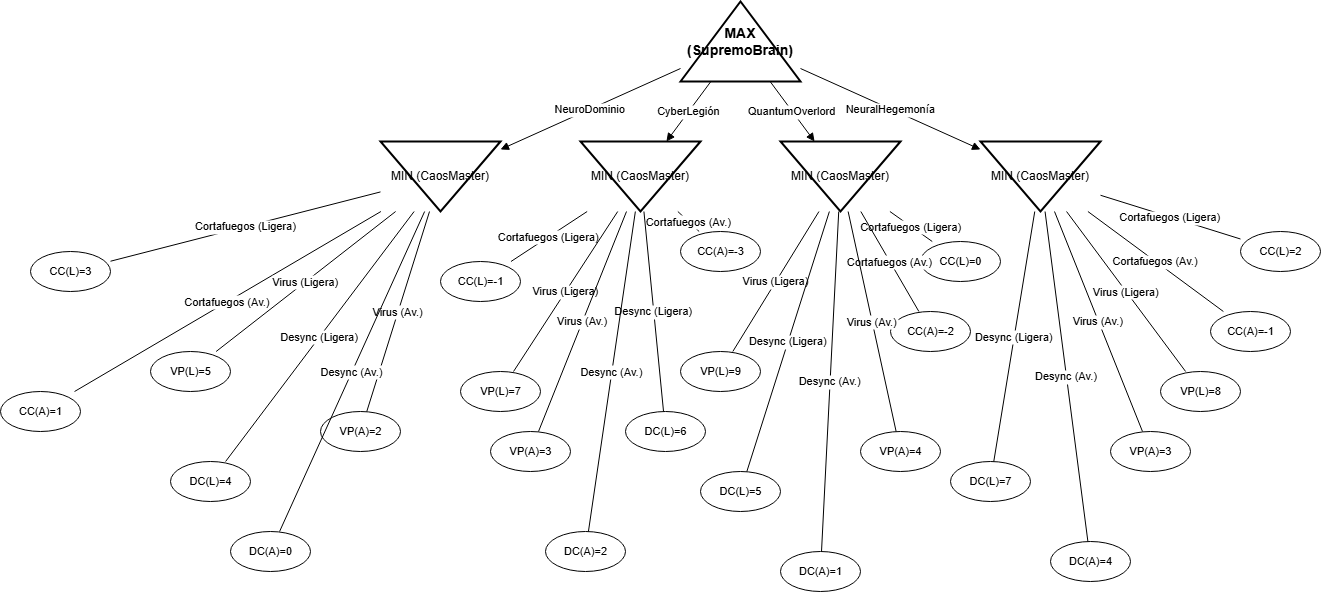

The diagram above was exported from draw.io. Its source (the exported page's mxGraphModel, read from the mxfile embedded in the PNG):
<mxGraphModel dx="2229" dy="798" grid="1" gridSize="10" guides="1" tooltips="1" connect="1" arrows="1" fold="1" page="1" pageScale="1" pageWidth="850" pageHeight="1100" math="0" shadow="0">
  <root>
    <mxCell id="0" />
    <mxCell id="1" parent="0" />
    <mxCell id="MAX" value="MAX (SupremoBrain)" style="shape=triangle;direction=north;whiteSpace=wrap;html=1;align=center;verticalAlign=middle;fontSize=14;fontStyle=1;strokeWidth=2;" parent="1" vertex="1">
      <mxGeometry x="400" y="30" width="120" height="80" as="geometry" />
    </mxCell>
    <mxCell id="MIN_Neuro" value="MIN (CaosMaster)" style="shape=triangle;direction=south;whiteSpace=wrap;html=1;align=center;verticalAlign=middle;fontSize=12;strokeWidth=2;" parent="1" vertex="1">
      <mxGeometry x="100" y="170" width="120" height="70" as="geometry" />
    </mxCell>
    <mxCell id="edge_Neuro" value="NeuroDominio" style="endArrow=block;" parent="1" source="MAX" target="MIN_Neuro" edge="1">
      <mxGeometry relative="1" as="geometry" />
    </mxCell>
    <mxCell id="MIN_Cyber" value="MIN (CaosMaster)" style="shape=triangle;direction=south;whiteSpace=wrap;html=1;align=center;verticalAlign=middle;fontSize=12;strokeWidth=2;" parent="1" vertex="1">
      <mxGeometry x="300" y="170" width="120" height="70" as="geometry" />
    </mxCell>
    <mxCell id="edge_Cyber" value="CyberLegión" style="endArrow=block;" parent="1" source="MAX" target="MIN_Cyber" edge="1">
      <mxGeometry relative="1" as="geometry" />
    </mxCell>
    <mxCell id="MIN_Quantum" value="MIN (CaosMaster)" style="shape=triangle;direction=south;whiteSpace=wrap;html=1;align=center;verticalAlign=middle;fontSize=12;strokeWidth=2;" parent="1" vertex="1">
      <mxGeometry x="500" y="170" width="120" height="70" as="geometry" />
    </mxCell>
    <mxCell id="edge_Quantum" value="QuantumOverlord" style="endArrow=block;" parent="1" source="MAX" target="MIN_Quantum" edge="1">
      <mxGeometry relative="1" as="geometry" />
    </mxCell>
    <mxCell id="MIN_Neural" value="MIN (CaosMaster)" style="shape=triangle;direction=south;whiteSpace=wrap;html=1;align=center;verticalAlign=middle;fontSize=12;strokeWidth=2;" parent="1" vertex="1">
      <mxGeometry x="700" y="170" width="120" height="70" as="geometry" />
    </mxCell>
    <mxCell id="edge_Neural" value="NeuralHegemonía" style="endArrow=block;" parent="1" source="MAX" target="MIN_Neural" edge="1">
      <mxGeometry relative="1" as="geometry" />
    </mxCell>
    <mxCell id="ND_CC_L" value="CC(L)=3" style="shape=ellipse;html=1;align=center;verticalAlign=middle;fontSize=11;" parent="1" vertex="1">
      <mxGeometry x="-250" y="280" width="80" height="40" as="geometry" />
    </mxCell>
    <mxCell id="edge_ND_CC_L" value="Cortafuegos (Ligera)" style="endArrow=none;" parent="1" source="MIN_Neuro" target="ND_CC_L" edge="1">
      <mxGeometry relative="1" as="geometry" />
    </mxCell>
    <mxCell id="ND_CC_A" value="CC(A)=1" style="shape=ellipse;html=1;align=center;verticalAlign=middle;fontSize=11;" parent="1" vertex="1">
      <mxGeometry x="-280" y="420" width="80" height="40" as="geometry" />
    </mxCell>
    <mxCell id="edge_ND_CC_A" value="Cortafuegos (Av.)" style="endArrow=none;" parent="1" source="MIN_Neuro" target="ND_CC_A" edge="1">
      <mxGeometry relative="1" as="geometry" />
    </mxCell>
    <mxCell id="ND_VP_L" value="VP(L)=5" style="shape=ellipse;html=1;align=center;verticalAlign=middle;fontSize=11;" parent="1" vertex="1">
      <mxGeometry x="-130" y="380" width="80" height="40" as="geometry" />
    </mxCell>
    <mxCell id="edge_ND_VP_L" value="Virus (Ligera)" style="endArrow=none;" parent="1" source="MIN_Neuro" target="ND_VP_L" edge="1">
      <mxGeometry relative="1" as="geometry" />
    </mxCell>
    <mxCell id="ND_VP_A" value="VP(A)=2" style="shape=ellipse;html=1;align=center;verticalAlign=middle;fontSize=11;" parent="1" vertex="1">
      <mxGeometry x="40" y="440" width="80" height="40" as="geometry" />
    </mxCell>
    <mxCell id="edge_ND_VP_A" value="Virus (Av.)" style="endArrow=none;" parent="1" source="MIN_Neuro" target="ND_VP_A" edge="1">
      <mxGeometry relative="1" as="geometry" />
    </mxCell>
    <mxCell id="ND_DC_L" value="DC(L)=4" style="shape=ellipse;html=1;align=center;verticalAlign=middle;fontSize=11;" parent="1" vertex="1">
      <mxGeometry x="-110" y="490" width="80" height="40" as="geometry" />
    </mxCell>
    <mxCell id="edge_ND_DC_L" value="Desync (Ligera)" style="endArrow=none;" parent="1" source="MIN_Neuro" target="ND_DC_L" edge="1">
      <mxGeometry relative="1" as="geometry" />
    </mxCell>
    <mxCell id="ND_DC_A" value="DC(A)=0" style="shape=ellipse;html=1;align=center;verticalAlign=middle;fontSize=11;" parent="1" vertex="1">
      <mxGeometry x="-50" y="560" width="80" height="40" as="geometry" />
    </mxCell>
    <mxCell id="edge_ND_DC_A" value="Desync (Av.)" style="endArrow=none;" parent="1" source="MIN_Neuro" target="ND_DC_A" edge="1">
      <mxGeometry relative="1" as="geometry" />
    </mxCell>
    <mxCell id="CB_CC_L" value="CC(L)=-1" style="shape=ellipse;html=1;align=center;verticalAlign=middle;fontSize=11;" parent="1" vertex="1">
      <mxGeometry x="160" y="290" width="80" height="40" as="geometry" />
    </mxCell>
    <mxCell id="edge_CB_CC_L" value="Cortafuegos (Ligera)" style="endArrow=none;" parent="1" source="MIN_Cyber" target="CB_CC_L" edge="1">
      <mxGeometry relative="1" as="geometry" />
    </mxCell>
    <mxCell id="CB_CC_A" value="CC(A)=-3" style="shape=ellipse;html=1;align=center;verticalAlign=middle;fontSize=11;" parent="1" vertex="1">
      <mxGeometry x="400" y="260" width="80" height="40" as="geometry" />
    </mxCell>
    <mxCell id="edge_CB_CC_A" value="Cortafuegos (Av.)" style="endArrow=none;" parent="1" source="MIN_Cyber" target="CB_CC_A" edge="1">
      <mxGeometry relative="1" as="geometry" />
    </mxCell>
    <mxCell id="CB_VP_L" value="VP(L)=7" style="shape=ellipse;html=1;align=center;verticalAlign=middle;fontSize=11;" parent="1" vertex="1">
      <mxGeometry x="180" y="400" width="80" height="40" as="geometry" />
    </mxCell>
    <mxCell id="edge_CB_VP_L" value="Virus (Ligera)" style="endArrow=none;" parent="1" source="MIN_Cyber" target="CB_VP_L" edge="1">
      <mxGeometry relative="1" as="geometry" />
    </mxCell>
    <mxCell id="CB_VP_A" value="VP(A)=3" style="shape=ellipse;html=1;align=center;verticalAlign=middle;fontSize=11;" parent="1" vertex="1">
      <mxGeometry x="210" y="460" width="80" height="40" as="geometry" />
    </mxCell>
    <mxCell id="edge_CB_VP_A" value="Virus (Av.)" style="endArrow=none;" parent="1" source="MIN_Cyber" target="CB_VP_A" edge="1">
      <mxGeometry relative="1" as="geometry" />
    </mxCell>
    <mxCell id="CB_DC_L" value="DC(L)=6" style="shape=ellipse;html=1;align=center;verticalAlign=middle;fontSize=11;" parent="1" vertex="1">
      <mxGeometry x="345" y="440" width="80" height="40" as="geometry" />
    </mxCell>
    <mxCell id="edge_CB_DC_L" value="Desync (Ligera)" style="endArrow=none;" parent="1" source="MIN_Cyber" target="CB_DC_L" edge="1">
      <mxGeometry relative="1" as="geometry" />
    </mxCell>
    <mxCell id="CB_DC_A" value="DC(A)=2" style="shape=ellipse;html=1;align=center;verticalAlign=middle;fontSize=11;" parent="1" vertex="1">
      <mxGeometry x="265" y="560" width="80" height="40" as="geometry" />
    </mxCell>
    <mxCell id="edge_CB_DC_A" value="Desync (Av.)" style="endArrow=none;" parent="1" source="MIN_Cyber" target="CB_DC_A" edge="1">
      <mxGeometry relative="1" as="geometry" />
    </mxCell>
    <mxCell id="QO_CC_L" value="CC(L)=0" style="shape=ellipse;html=1;align=center;verticalAlign=middle;fontSize=11;" parent="1" vertex="1">
      <mxGeometry x="640" y="270" width="80" height="40" as="geometry" />
    </mxCell>
    <mxCell id="edge_QO_CC_L" value="Cortafuegos (Ligera)" style="endArrow=none;" parent="1" source="MIN_Quantum" target="QO_CC_L" edge="1">
      <mxGeometry relative="1" as="geometry" />
    </mxCell>
    <mxCell id="QO_CC_A" value="CC(A)=-2" style="shape=ellipse;html=1;align=center;verticalAlign=middle;fontSize=11;" parent="1" vertex="1">
      <mxGeometry x="610" y="340" width="80" height="40" as="geometry" />
    </mxCell>
    <mxCell id="edge_QO_CC_A" value="Cortafuegos (Av.)" style="endArrow=none;" parent="1" source="MIN_Quantum" target="QO_CC_A" edge="1">
      <mxGeometry relative="1" as="geometry" />
    </mxCell>
    <mxCell id="QO_VP_L" value="VP(L)=9" style="shape=ellipse;html=1;align=center;verticalAlign=middle;fontSize=11;" parent="1" vertex="1">
      <mxGeometry x="400" y="380" width="80" height="40" as="geometry" />
    </mxCell>
    <mxCell id="edge_QO_VP_L" value="Virus (Ligera)" style="endArrow=none;" parent="1" source="MIN_Quantum" target="QO_VP_L" edge="1">
      <mxGeometry relative="1" as="geometry" />
    </mxCell>
    <mxCell id="QO_VP_A" value="VP(A)=4" style="shape=ellipse;html=1;align=center;verticalAlign=middle;fontSize=11;" parent="1" vertex="1">
      <mxGeometry x="580" y="460" width="80" height="40" as="geometry" />
    </mxCell>
    <mxCell id="edge_QO_VP_A" value="Virus (Av.)" style="endArrow=none;" parent="1" source="MIN_Quantum" target="QO_VP_A" edge="1">
      <mxGeometry relative="1" as="geometry" />
    </mxCell>
    <mxCell id="QO_DC_L" value="DC(L)=5" style="shape=ellipse;html=1;align=center;verticalAlign=middle;fontSize=11;" parent="1" vertex="1">
      <mxGeometry x="420" y="500" width="80" height="40" as="geometry" />
    </mxCell>
    <mxCell id="edge_QO_DC_L" value="Desync (Ligera)" style="endArrow=none;" parent="1" source="MIN_Quantum" target="QO_DC_L" edge="1">
      <mxGeometry relative="1" as="geometry" />
    </mxCell>
    <mxCell id="QO_DC_A" value="DC(A)=1" style="shape=ellipse;html=1;align=center;verticalAlign=middle;fontSize=11;" parent="1" vertex="1">
      <mxGeometry x="500" y="580" width="80" height="40" as="geometry" />
    </mxCell>
    <mxCell id="edge_QO_DC_A" value="Desync (Av.)" style="endArrow=none;" parent="1" source="MIN_Quantum" target="QO_DC_A" edge="1">
      <mxGeometry relative="1" as="geometry" />
    </mxCell>
    <mxCell id="NH_CC_L" value="CC(L)=2" style="shape=ellipse;html=1;align=center;verticalAlign=middle;fontSize=11;" parent="1" vertex="1">
      <mxGeometry x="960" y="260" width="80" height="40" as="geometry" />
    </mxCell>
    <mxCell id="edge_NH_CC_L" value="Cortafuegos (Ligera)" style="endArrow=none;" parent="1" source="MIN_Neural" target="NH_CC_L" edge="1">
      <mxGeometry relative="1" as="geometry" />
    </mxCell>
    <mxCell id="NH_CC_A" value="CC(A)=-1" style="shape=ellipse;html=1;align=center;verticalAlign=middle;fontSize=11;" parent="1" vertex="1">
      <mxGeometry x="930" y="340" width="80" height="40" as="geometry" />
    </mxCell>
    <mxCell id="edge_NH_CC_A" value="Cortafuegos (Av.)" style="endArrow=none;" parent="1" source="MIN_Neural" target="NH_CC_A" edge="1">
      <mxGeometry relative="1" as="geometry" />
    </mxCell>
    <mxCell id="NH_VP_L" value="VP(L)=8" style="shape=ellipse;html=1;align=center;verticalAlign=middle;fontSize=11;" parent="1" vertex="1">
      <mxGeometry x="880" y="400" width="80" height="40" as="geometry" />
    </mxCell>
    <mxCell id="edge_NH_VP_L" value="Virus (Ligera)" style="endArrow=none;" parent="1" source="MIN_Neural" target="NH_VP_L" edge="1">
      <mxGeometry relative="1" as="geometry" />
    </mxCell>
    <mxCell id="NH_VP_A" value="VP(A)=3" style="shape=ellipse;html=1;align=center;verticalAlign=middle;fontSize=11;" parent="1" vertex="1">
      <mxGeometry x="830" y="460" width="80" height="40" as="geometry" />
    </mxCell>
    <mxCell id="edge_NH_VP_A" value="Virus (Av.)" style="endArrow=none;" parent="1" source="MIN_Neural" target="NH_VP_A" edge="1">
      <mxGeometry relative="1" as="geometry" />
    </mxCell>
    <mxCell id="NH_DC_L" value="DC(L)=7" style="shape=ellipse;html=1;align=center;verticalAlign=middle;fontSize=11;" parent="1" vertex="1">
      <mxGeometry x="670" y="490" width="80" height="40" as="geometry" />
    </mxCell>
    <mxCell id="edge_NH_DC_L" value="Desync (Ligera)" style="endArrow=none;" parent="1" source="MIN_Neural" target="NH_DC_L" edge="1">
      <mxGeometry relative="1" as="geometry" />
    </mxCell>
    <mxCell id="NH_DC_A" value="DC(A)=4" style="shape=ellipse;html=1;align=center;verticalAlign=middle;fontSize=11;" parent="1" vertex="1">
      <mxGeometry x="770" y="570" width="80" height="40" as="geometry" />
    </mxCell>
    <mxCell id="edge_NH_DC_A" value="Desync (Av.)" style="endArrow=none;" parent="1" source="MIN_Neural" target="NH_DC_A" edge="1">
      <mxGeometry relative="1" as="geometry" />
    </mxCell>
  </root>
</mxGraphModel>